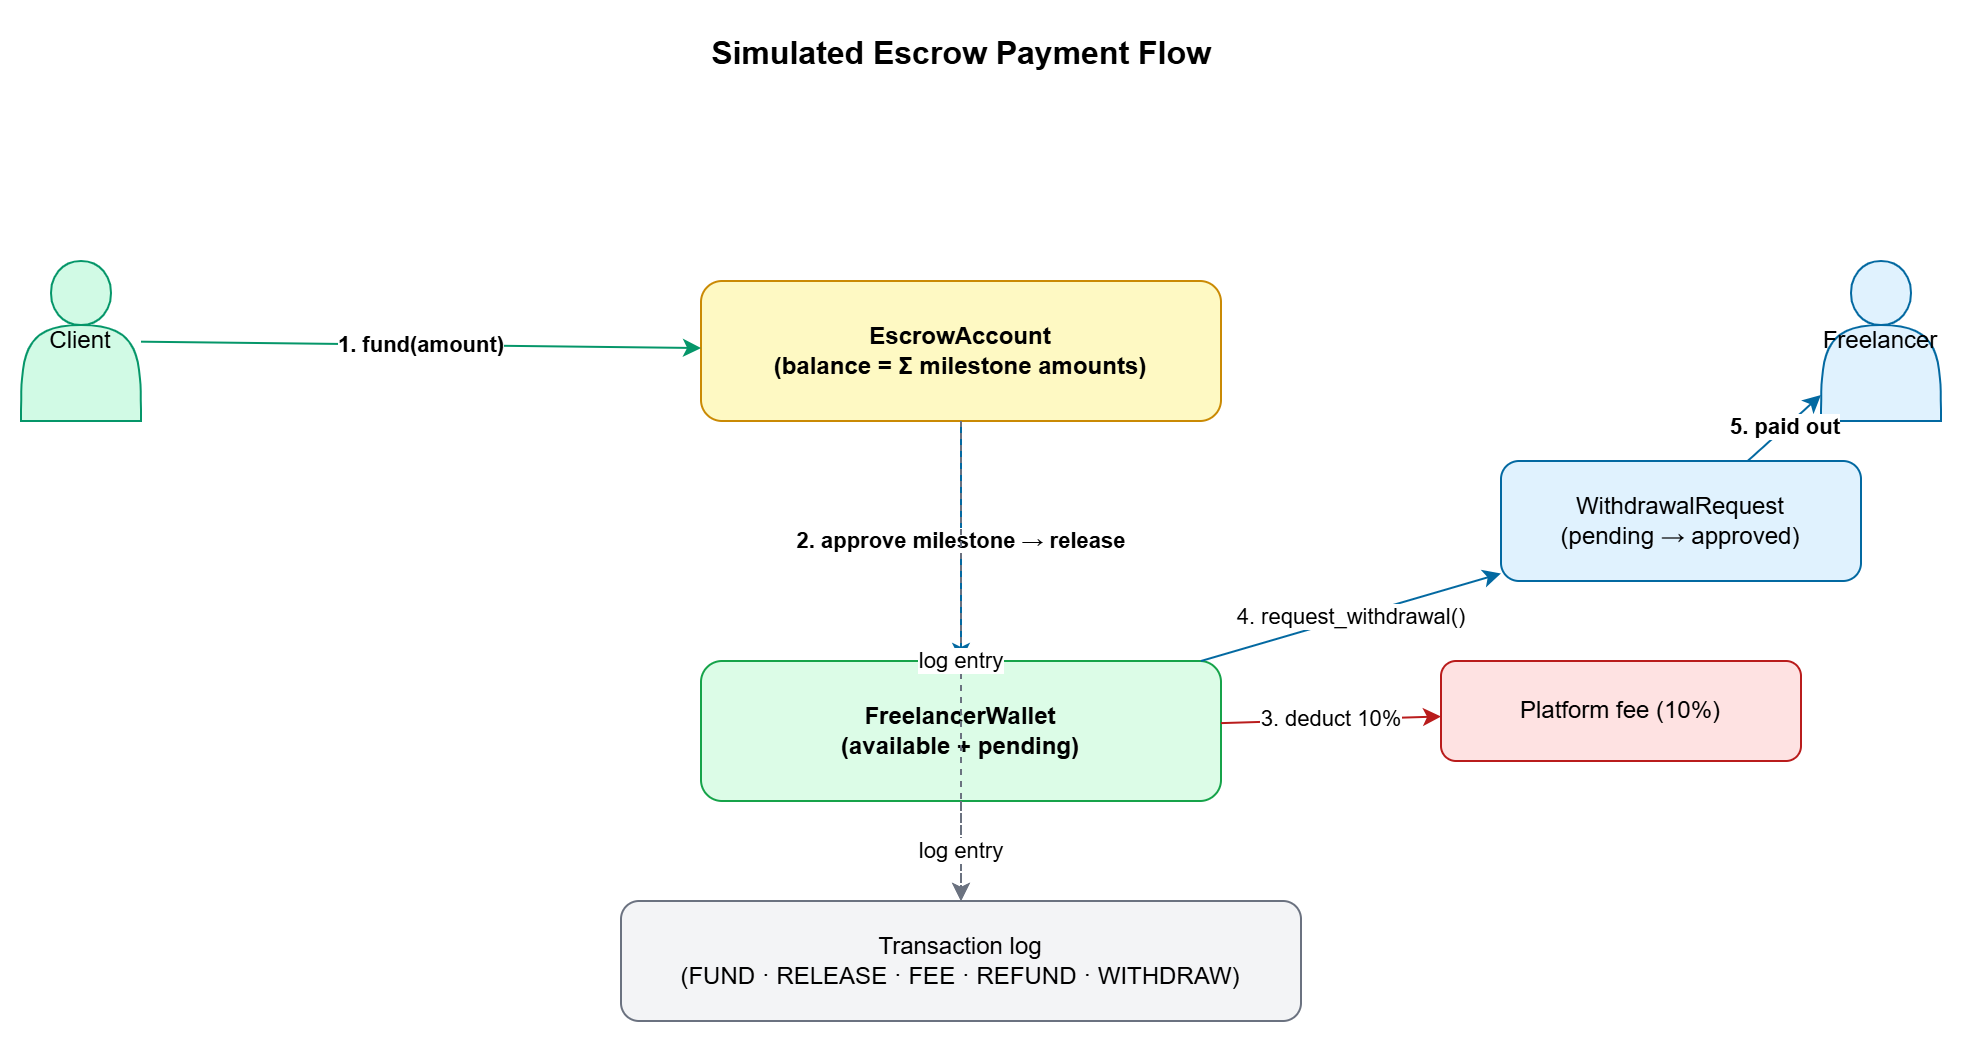

The diagram above was exported from draw.io. Its source (the exported page's mxGraphModel, read from the mxfile embedded in the PNG):
<mxGraphModel dx="1153" dy="796" grid="1" gridSize="10" guides="1" tooltips="1" connect="1" arrows="1" fold="1" page="1" pageScale="1" pageWidth="1100" pageHeight="700" math="0" shadow="0">
  <root>
    <mxCell id="0" />
    <mxCell id="1" parent="0" />
    <mxCell id="title" parent="1" style="text;html=1;fontSize=16;fontStyle=1;align=center;" value="Simulated Escrow Payment Flow" vertex="1">
      <mxGeometry height="30" width="500" x="300" y="20" as="geometry" />
    </mxCell>
    <mxCell id="client" parent="1" style="shape=actor;whiteSpace=wrap;html=1;fillColor=#d1fae5;strokeColor=#059669;" value="Client" vertex="1">
      <mxGeometry height="80" width="60" x="80" y="140" as="geometry" />
    </mxCell>
    <mxCell id="fl" parent="1" style="shape=actor;whiteSpace=wrap;html=1;fillColor=#e0f2fe;strokeColor=#0369a1;" value="Freelancer" vertex="1">
      <mxGeometry height="80" width="60" x="980" y="140" as="geometry" />
    </mxCell>
    <mxCell id="escrow" parent="1" style="rounded=1;whiteSpace=wrap;html=1;fillColor=#fef9c3;strokeColor=#ca8a04;fontStyle=1;" value="EscrowAccount&#10;(balance = Σ milestone amounts)" vertex="1">
      <mxGeometry height="70" width="260" x="420" y="150" as="geometry" />
    </mxCell>
    <mxCell id="wallet" parent="1" style="rounded=1;whiteSpace=wrap;html=1;fillColor=#dcfce7;strokeColor=#16a34a;fontStyle=1;" value="FreelancerWallet&#10;(available + pending)" vertex="1">
      <mxGeometry height="70" width="260" x="420" y="340" as="geometry" />
    </mxCell>
    <mxCell id="txn" parent="1" style="rounded=1;whiteSpace=wrap;html=1;fillColor=#f3f4f6;strokeColor=#6b7280;" value="Transaction log&#10;(FUND · RELEASE · FEE · REFUND · WITHDRAW)" vertex="1">
      <mxGeometry height="60" width="340" x="380" y="460" as="geometry" />
    </mxCell>
    <mxCell id="fee" parent="1" style="rounded=1;whiteSpace=wrap;html=1;fillColor=#fee2e2;strokeColor=#b91c1c;" value="Platform fee (10%)" vertex="1">
      <mxGeometry height="50" width="180" x="790" y="340" as="geometry" />
    </mxCell>
    <mxCell id="wd" parent="1" style="rounded=1;whiteSpace=wrap;html=1;fillColor=#e0f2fe;strokeColor=#0369a1;" value="WithdrawalRequest&#10;(pending → approved)" vertex="1">
      <mxGeometry height="60" width="180" x="820" y="240" as="geometry" />
    </mxCell>
    <mxCell id="e1" edge="1" parent="1" source="client" style="endArrow=classic;html=1;strokeColor=#059669;fontStyle=1;" target="escrow" value="1. fund(amount)">
      <mxGeometry relative="1" as="geometry" />
    </mxCell>
    <mxCell id="e2" edge="1" parent="1" source="escrow" style="endArrow=classic;html=1;strokeColor=#0369a1;fontStyle=1;" target="wallet" value="2. approve milestone → release">
      <mxGeometry relative="1" as="geometry" />
    </mxCell>
    <mxCell id="e3" edge="1" parent="1" source="wallet" style="endArrow=classic;html=1;strokeColor=#b91c1c;" target="fee" value="3. deduct 10%">
      <mxGeometry relative="1" as="geometry" />
    </mxCell>
    <mxCell id="e4" edge="1" parent="1" source="wallet" style="endArrow=classic;html=1;strokeColor=#0369a1;" target="wd" value="4. request_withdrawal()">
      <mxGeometry relative="1" as="geometry" />
    </mxCell>
    <mxCell id="e5" edge="1" parent="1" source="wd" style="endArrow=classic;html=1;strokeColor=#0369a1;fontStyle=1;" target="fl" value="5. paid out">
      <mxGeometry relative="1" as="geometry" />
    </mxCell>
    <mxCell id="e6" edge="1" parent="1" source="escrow" style="endArrow=classic;html=1;dashed=1;strokeColor=#6b7280;" target="txn" value="log entry">
      <mxGeometry relative="1" as="geometry" />
    </mxCell>
    <mxCell id="e7" edge="1" parent="1" source="wallet" style="endArrow=classic;html=1;dashed=1;strokeColor=#6b7280;" target="txn" value="log entry">
      <mxGeometry relative="1" as="geometry" />
    </mxCell>
  </root>
</mxGraphModel>